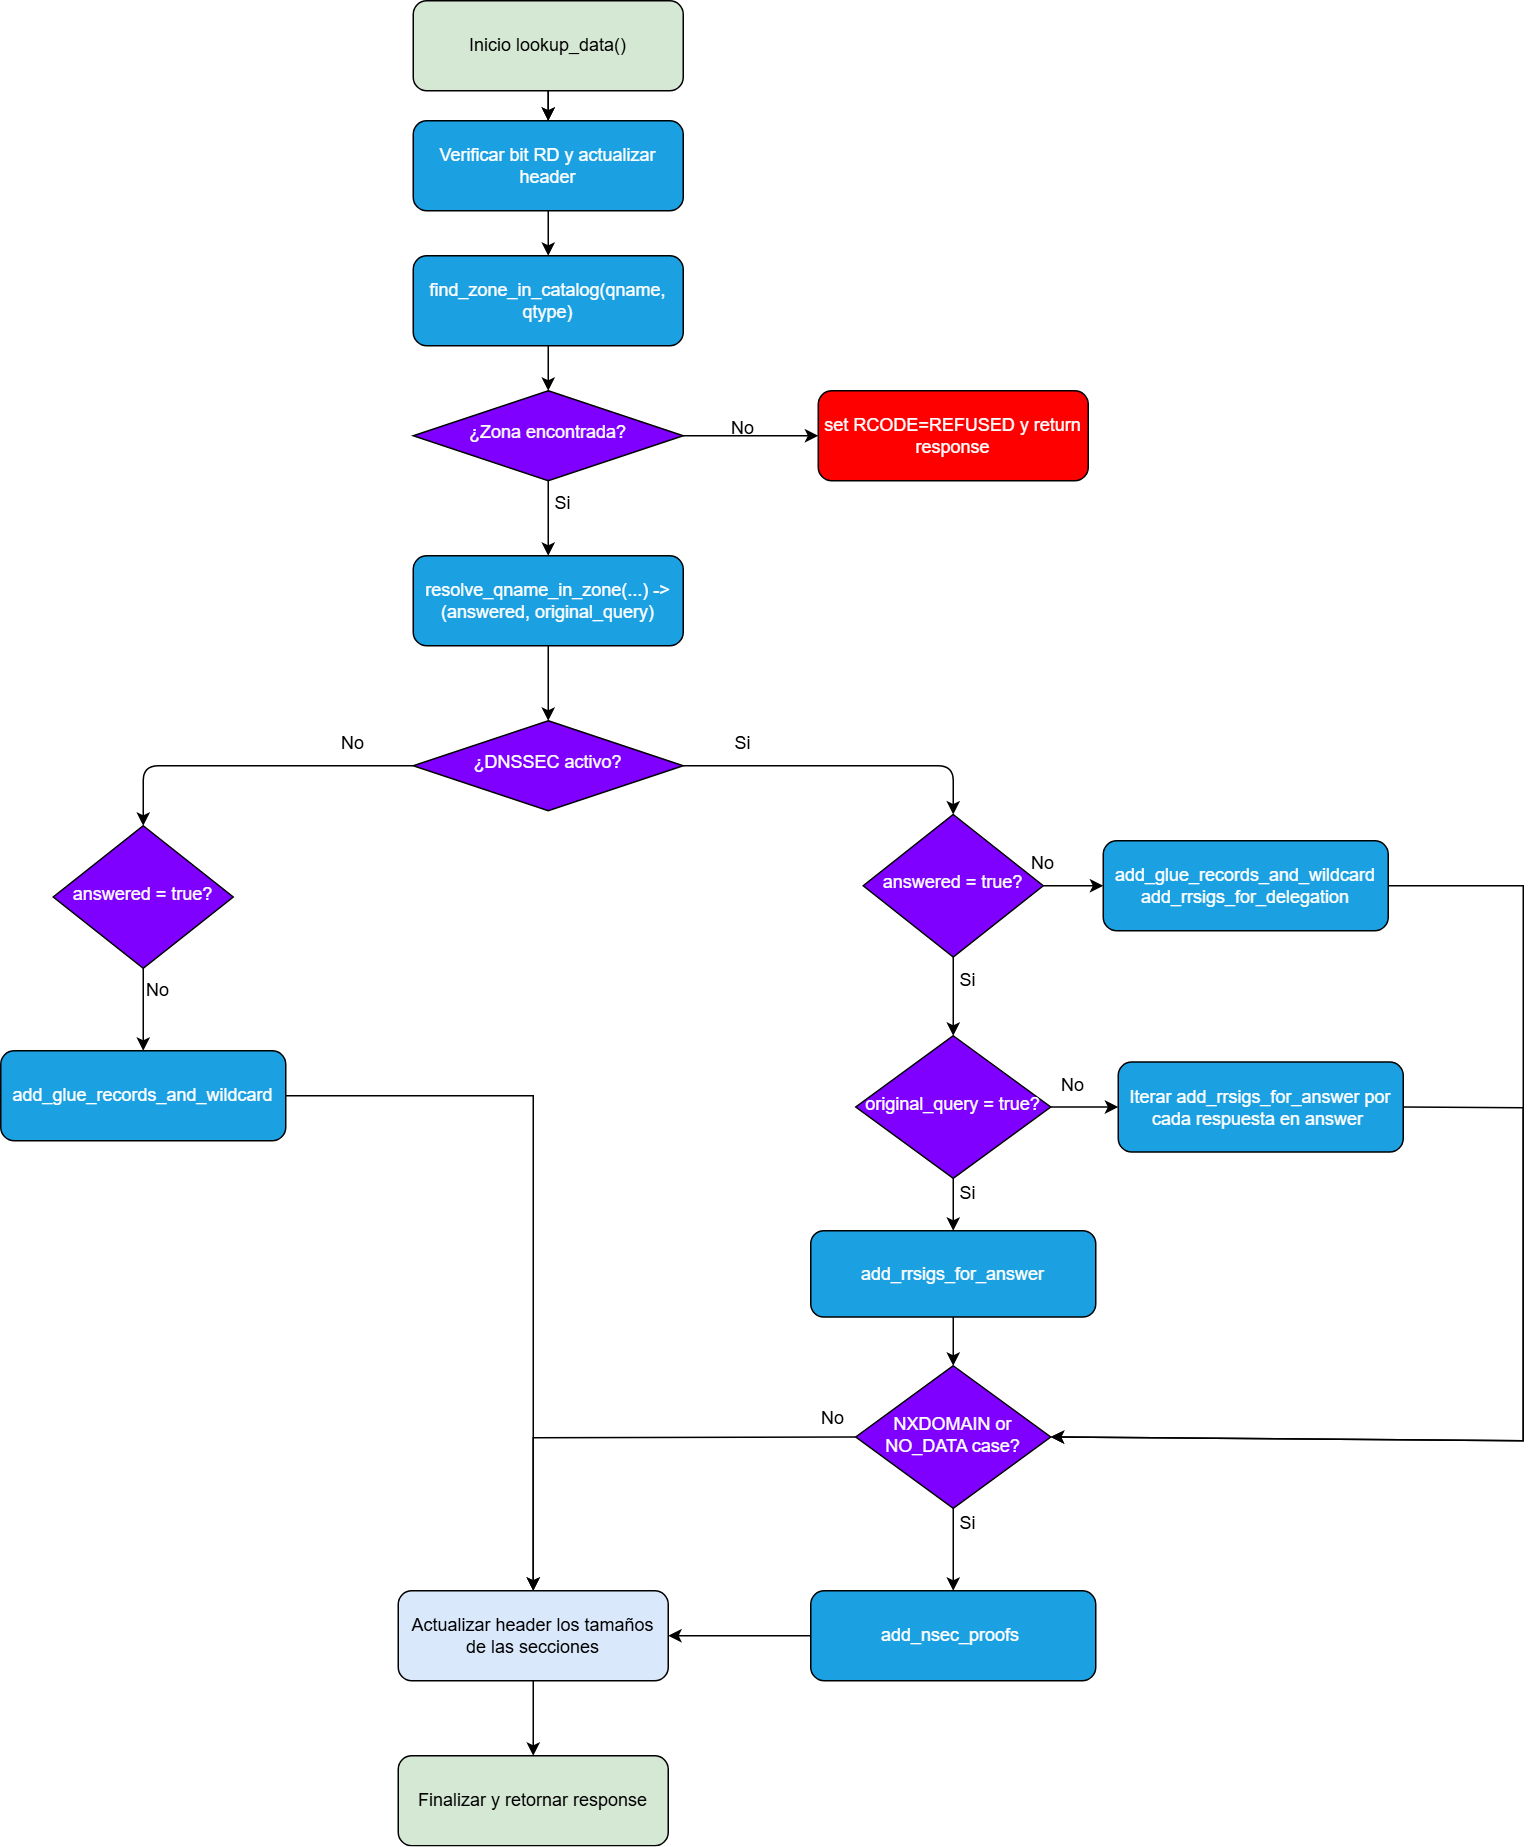

The diagram above was exported from draw.io. Its source (the exported page's mxGraphModel, read from the mxfile embedded in the PNG):
<mxGraphModel dx="1042" dy="572" grid="1" gridSize="10" guides="1" tooltips="1" connect="1" arrows="1" fold="1" page="1" pageScale="1" pageWidth="827" pageHeight="1169" math="0" shadow="0">
  <root>
    <mxCell id="0" />
    <mxCell id="1" parent="0" />
    <mxCell id="_DO0GBdIqmTQVbDsmYqF-1" value="" style="edgeStyle=orthogonalEdgeStyle;rounded=0;orthogonalLoop=1;jettySize=auto;html=1;" parent="1" source="n1" target="n3" edge="1">
      <mxGeometry relative="1" as="geometry" />
    </mxCell>
    <mxCell id="n1" value="Inicio lookup_data()" style="rounded=1;whiteSpace=wrap;html=1;fillColor=#d5e8d4;" parent="1" vertex="1">
      <mxGeometry x="280" y="10" width="180" height="60" as="geometry" />
    </mxCell>
    <mxCell id="n3" value="Verificar bit RD y actualizar header" style="rounded=1;whiteSpace=wrap;html=1;fontSize=12;glass=0;strokeWidth=1;shadow=0;fillColor=#1ba1e2;fontColor=#ffffff;strokeColor=#000000;" parent="1" vertex="1">
      <mxGeometry x="280" y="90" width="180" height="60" as="geometry" />
    </mxCell>
    <mxCell id="n5" value="find_zone_in_catalog(qname, qtype)" style="rounded=1;whiteSpace=wrap;html=1;fontSize=12;glass=0;strokeWidth=1;shadow=0;fillColor=#1ba1e2;fontColor=#ffffff;strokeColor=#000000;" parent="1" vertex="1">
      <mxGeometry x="280" y="180" width="180" height="60" as="geometry" />
    </mxCell>
    <mxCell id="n6" value="¿Zona encontrada?" style="rhombus;whiteSpace=wrap;html=1;shadow=0;fontFamily=Helvetica;fontSize=12;align=center;strokeWidth=1;spacing=6;spacingTop=-4;fillColor=#7F00FF;fontColor=#ffffff;strokeColor=#000000;" parent="1" vertex="1">
      <mxGeometry x="280" y="270" width="180" height="60" as="geometry" />
    </mxCell>
    <mxCell id="n7" value="&lt;font style=&quot;color: light-dark(rgb(255, 255, 255), rgb(255, 255, 255));&quot;&gt;set RCODE=REFUSED y return response&lt;/font&gt;" style="rounded=1;whiteSpace=wrap;html=1;fontSize=12;glass=0;strokeWidth=1;shadow=0;fillColor=#FF0000;strokeColor=#000000;" parent="1" vertex="1">
      <mxGeometry x="550" y="270" width="180" height="60" as="geometry" />
    </mxCell>
    <mxCell id="n8" value="resolve_qname_in_zone(...) -&amp;gt;&lt;div&gt;(answered, original_query)&lt;/div&gt;" style="rounded=1;whiteSpace=wrap;html=1;fontSize=12;glass=0;strokeWidth=1;shadow=0;fillColor=#1ba1e2;fontColor=#ffffff;strokeColor=#000000;" parent="1" vertex="1">
      <mxGeometry x="280" y="380" width="180" height="60" as="geometry" />
    </mxCell>
    <mxCell id="n9" value="¿DNSSEC activo?" style="rhombus;whiteSpace=wrap;html=1;shadow=0;fontFamily=Helvetica;fontSize=12;align=center;strokeWidth=1;spacing=6;spacingTop=-4;fillColor=#7F00FF;fontColor=#ffffff;strokeColor=#000000;" parent="1" vertex="1">
      <mxGeometry x="280" y="490" width="180" height="60" as="geometry" />
    </mxCell>
    <mxCell id="n12" value="Actualizar header los tamaños de las secciones" style="rounded=1;whiteSpace=wrap;html=1;fillColor=#dae8fc;" parent="1" vertex="1">
      <mxGeometry x="270" y="1070" width="180" height="60" as="geometry" />
    </mxCell>
    <mxCell id="n13" value="Finalizar y retornar response" style="rounded=1;whiteSpace=wrap;html=1;fillColor=#d5e8d4;" parent="1" vertex="1">
      <mxGeometry x="270" y="1180" width="180" height="60" as="geometry" />
    </mxCell>
    <mxCell id="n2-n3" style="edgeStyle=orthogonalEdgeStyle;rounded=1;orthogonalLoop=1;jettySize=auto;html=1;" parent="1" target="n3" edge="1">
      <mxGeometry relative="1" as="geometry">
        <mxPoint x="370" y="70" as="sourcePoint" />
      </mxGeometry>
    </mxCell>
    <mxCell id="n3-n4" style="edgeStyle=orthogonalEdgeStyle;rounded=1;orthogonalLoop=1;jettySize=auto;html=1;" parent="1" source="n3" target="n5" edge="1">
      <mxGeometry relative="1" as="geometry">
        <mxPoint x="370" y="170" as="targetPoint" />
      </mxGeometry>
    </mxCell>
    <mxCell id="n5-n6" style="edgeStyle=orthogonalEdgeStyle;rounded=1;orthogonalLoop=1;jettySize=auto;html=1;" parent="1" source="n5" target="n6" edge="1">
      <mxGeometry relative="1" as="geometry" />
    </mxCell>
    <mxCell id="n6-n8" style="edgeStyle=orthogonalEdgeStyle;rounded=1;orthogonalLoop=1;jettySize=auto;html=1;" parent="1" source="n6" target="n8" edge="1">
      <mxGeometry relative="1" as="geometry" />
    </mxCell>
    <mxCell id="n6-n7" style="edgeStyle=orthogonalEdgeStyle;rounded=1;orthogonalLoop=1;jettySize=auto;html=1;" parent="1" source="n6" target="n7" edge="1">
      <mxGeometry relative="1" as="geometry" />
    </mxCell>
    <mxCell id="n8-n9" style="edgeStyle=orthogonalEdgeStyle;rounded=1;orthogonalLoop=1;jettySize=auto;html=1;" parent="1" source="n8" target="n9" edge="1">
      <mxGeometry relative="1" as="geometry" />
    </mxCell>
    <mxCell id="n9-n10" style="edgeStyle=orthogonalEdgeStyle;rounded=1;orthogonalLoop=1;jettySize=auto;html=1;entryX=0.5;entryY=0;entryDx=0;entryDy=0;" parent="1" source="n9" target="_DO0GBdIqmTQVbDsmYqF-2" edge="1">
      <mxGeometry relative="1" as="geometry">
        <mxPoint x="160" y="570" as="targetPoint" />
      </mxGeometry>
    </mxCell>
    <mxCell id="n9-n11" style="edgeStyle=orthogonalEdgeStyle;rounded=1;orthogonalLoop=1;jettySize=auto;html=1;" parent="1" source="n9" target="_DO0GBdIqmTQVbDsmYqF-12" edge="1">
      <mxGeometry relative="1" as="geometry">
        <mxPoint x="610" y="555" as="targetPoint" />
      </mxGeometry>
    </mxCell>
    <mxCell id="n12-n13" style="edgeStyle=orthogonalEdgeStyle;rounded=1;orthogonalLoop=1;jettySize=auto;html=1;" parent="1" source="n12" target="n13" edge="1">
      <mxGeometry relative="1" as="geometry" />
    </mxCell>
    <mxCell id="_DO0GBdIqmTQVbDsmYqF-2" value="answered = true?" style="rhombus;whiteSpace=wrap;html=1;shadow=0;fontFamily=Helvetica;fontSize=12;align=center;strokeWidth=1;spacing=6;spacingTop=-4;fillColor=#7F00FF;fontColor=#ffffff;strokeColor=#000000;" parent="1" vertex="1">
      <mxGeometry x="40" y="560" width="120" height="95" as="geometry" />
    </mxCell>
    <mxCell id="_DO0GBdIqmTQVbDsmYqF-5" value="Si" style="text;html=1;whiteSpace=wrap;strokeColor=none;fillColor=none;align=center;verticalAlign=middle;rounded=0;" parent="1" vertex="1">
      <mxGeometry x="470" y="490" width="60" height="30" as="geometry" />
    </mxCell>
    <mxCell id="_DO0GBdIqmTQVbDsmYqF-7" value="No" style="text;html=1;whiteSpace=wrap;strokeColor=none;fillColor=none;align=center;verticalAlign=middle;rounded=0;" parent="1" vertex="1">
      <mxGeometry x="210" y="490" width="60" height="30" as="geometry" />
    </mxCell>
    <mxCell id="_DO0GBdIqmTQVbDsmYqF-8" value="add_glue_records_and_wildcard&lt;div&gt;add_rrsigs_for_delegation&lt;/div&gt;" style="rounded=1;whiteSpace=wrap;html=1;fontSize=12;glass=0;strokeWidth=1;shadow=0;fillColor=#1ba1e2;fontColor=#ffffff;strokeColor=#000000;" parent="1" vertex="1">
      <mxGeometry x="740" y="570" width="190" height="60" as="geometry" />
    </mxCell>
    <mxCell id="_DO0GBdIqmTQVbDsmYqF-9" value="" style="endArrow=classic;html=1;rounded=0;exitX=1;exitY=0.5;exitDx=0;exitDy=0;entryX=0;entryY=0.5;entryDx=0;entryDy=0;" parent="1" target="_DO0GBdIqmTQVbDsmYqF-8" edge="1">
      <mxGeometry width="50" height="50" relative="1" as="geometry">
        <mxPoint x="700" y="600" as="sourcePoint" />
        <mxPoint x="440" y="670" as="targetPoint" />
      </mxGeometry>
    </mxCell>
    <mxCell id="_DO0GBdIqmTQVbDsmYqF-10" value="No" style="text;html=1;whiteSpace=wrap;strokeColor=none;fillColor=none;align=center;verticalAlign=middle;rounded=0;" parent="1" vertex="1">
      <mxGeometry x="670" y="570" width="60" height="30" as="geometry" />
    </mxCell>
    <mxCell id="_DO0GBdIqmTQVbDsmYqF-12" value="answered = true?" style="rhombus;whiteSpace=wrap;html=1;shadow=0;fontFamily=Helvetica;fontSize=12;align=center;strokeWidth=1;spacing=6;spacingTop=-4;fillColor=#7F00FF;fontColor=#ffffff;strokeColor=#000000;" parent="1" vertex="1">
      <mxGeometry x="580" y="552.5" width="120" height="95" as="geometry" />
    </mxCell>
    <mxCell id="_DO0GBdIqmTQVbDsmYqF-13" value="" style="endArrow=classic;html=1;rounded=0;exitX=0.5;exitY=1;exitDx=0;exitDy=0;entryX=0.5;entryY=0;entryDx=0;entryDy=0;" parent="1" source="_DO0GBdIqmTQVbDsmYqF-12" target="_DO0GBdIqmTQVbDsmYqF-15" edge="1">
      <mxGeometry width="50" height="50" relative="1" as="geometry">
        <mxPoint x="390" y="640" as="sourcePoint" />
        <mxPoint x="640" y="710" as="targetPoint" />
      </mxGeometry>
    </mxCell>
    <mxCell id="_DO0GBdIqmTQVbDsmYqF-14" value="Si" style="text;html=1;whiteSpace=wrap;strokeColor=none;fillColor=none;align=center;verticalAlign=middle;rounded=0;" parent="1" vertex="1">
      <mxGeometry x="620" y="647.5" width="60" height="30" as="geometry" />
    </mxCell>
    <mxCell id="_DO0GBdIqmTQVbDsmYqF-15" value="original_query = true?" style="rhombus;whiteSpace=wrap;html=1;shadow=0;fontFamily=Helvetica;fontSize=12;align=center;strokeWidth=1;spacing=6;spacingTop=-4;fillColor=#7F00FF;fontColor=#ffffff;strokeColor=#000000;" parent="1" vertex="1">
      <mxGeometry x="575" y="700" width="130" height="95" as="geometry" />
    </mxCell>
    <mxCell id="_DO0GBdIqmTQVbDsmYqF-16" value="No" style="text;html=1;whiteSpace=wrap;strokeColor=none;fillColor=none;align=center;verticalAlign=middle;rounded=0;" parent="1" vertex="1">
      <mxGeometry x="690" y="717.5" width="60" height="30" as="geometry" />
    </mxCell>
    <mxCell id="_DO0GBdIqmTQVbDsmYqF-17" value="" style="endArrow=classic;html=1;rounded=0;exitX=1;exitY=0.5;exitDx=0;exitDy=0;entryX=0;entryY=0.5;entryDx=0;entryDy=0;" parent="1" source="_DO0GBdIqmTQVbDsmYqF-15" target="_DO0GBdIqmTQVbDsmYqF-18" edge="1">
      <mxGeometry width="50" height="50" relative="1" as="geometry">
        <mxPoint x="390" y="720" as="sourcePoint" />
        <mxPoint x="720" y="850" as="targetPoint" />
      </mxGeometry>
    </mxCell>
    <mxCell id="_DO0GBdIqmTQVbDsmYqF-18" value="Iterar&amp;nbsp;add_rrsigs_for_answer por cada respuesta en answer&amp;nbsp;" style="rounded=1;whiteSpace=wrap;html=1;fontSize=12;glass=0;strokeWidth=1;shadow=0;fillColor=#1ba1e2;fontColor=#ffffff;strokeColor=#000000;" parent="1" vertex="1">
      <mxGeometry x="750" y="717.5" width="190" height="60" as="geometry" />
    </mxCell>
    <mxCell id="_DO0GBdIqmTQVbDsmYqF-19" value="" style="endArrow=classic;html=1;rounded=0;exitX=0.5;exitY=1;exitDx=0;exitDy=0;entryX=0.5;entryY=0;entryDx=0;entryDy=0;" parent="1" source="_DO0GBdIqmTQVbDsmYqF-15" edge="1" target="jm4tVKOaysJ7_M9hdMaC-7">
      <mxGeometry width="50" height="50" relative="1" as="geometry">
        <mxPoint x="700" y="840" as="sourcePoint" />
        <mxPoint x="640" y="850" as="targetPoint" />
      </mxGeometry>
    </mxCell>
    <mxCell id="_DO0GBdIqmTQVbDsmYqF-20" value="Si" style="text;html=1;whiteSpace=wrap;strokeColor=none;fillColor=none;align=center;verticalAlign=middle;rounded=0;" parent="1" vertex="1">
      <mxGeometry x="620" y="790" width="60" height="30" as="geometry" />
    </mxCell>
    <mxCell id="_DO0GBdIqmTQVbDsmYqF-21" value="add_nsec_proofs&amp;nbsp;" style="rounded=1;whiteSpace=wrap;html=1;fontSize=12;glass=0;strokeWidth=1;shadow=0;fillColor=#1ba1e2;fontColor=#ffffff;strokeColor=#000000;" parent="1" vertex="1">
      <mxGeometry x="545" y="1070" width="190" height="60" as="geometry" />
    </mxCell>
    <mxCell id="_DO0GBdIqmTQVbDsmYqF-22" value="NXDOMAIN or NO_DATA case?" style="rhombus;whiteSpace=wrap;html=1;shadow=0;fontFamily=Helvetica;fontSize=12;align=center;strokeWidth=1;spacing=6;spacingTop=-4;fillColor=#7F00FF;fontColor=#ffffff;strokeColor=#000000;" parent="1" vertex="1">
      <mxGeometry x="575" y="920" width="130" height="95" as="geometry" />
    </mxCell>
    <mxCell id="_DO0GBdIqmTQVbDsmYqF-23" value="" style="endArrow=classic;html=1;rounded=0;exitX=0.5;exitY=1;exitDx=0;exitDy=0;" parent="1" source="_DO0GBdIqmTQVbDsmYqF-22" target="_DO0GBdIqmTQVbDsmYqF-21" edge="1">
      <mxGeometry width="50" height="50" relative="1" as="geometry">
        <mxPoint x="645" y="1062.5" as="sourcePoint" />
        <mxPoint x="680" y="975" as="targetPoint" />
      </mxGeometry>
    </mxCell>
    <mxCell id="_DO0GBdIqmTQVbDsmYqF-24" value="add_glue_records_and_wildcard" style="rounded=1;whiteSpace=wrap;html=1;fontSize=12;glass=0;strokeWidth=1;shadow=0;fillColor=#1ba1e2;fontColor=#ffffff;strokeColor=#000000;" parent="1" vertex="1">
      <mxGeometry x="5" y="710" width="190" height="60" as="geometry" />
    </mxCell>
    <mxCell id="_DO0GBdIqmTQVbDsmYqF-25" value="" style="endArrow=classic;html=1;rounded=0;exitX=0.5;exitY=1;exitDx=0;exitDy=0;entryX=0.5;entryY=0;entryDx=0;entryDy=0;" parent="1" source="_DO0GBdIqmTQVbDsmYqF-2" target="_DO0GBdIqmTQVbDsmYqF-24" edge="1">
      <mxGeometry width="50" height="50" relative="1" as="geometry">
        <mxPoint x="520" y="810" as="sourcePoint" />
        <mxPoint x="570" y="760" as="targetPoint" />
      </mxGeometry>
    </mxCell>
    <mxCell id="_DO0GBdIqmTQVbDsmYqF-26" value="No" style="text;html=1;whiteSpace=wrap;strokeColor=none;fillColor=none;align=center;verticalAlign=middle;rounded=0;" parent="1" vertex="1">
      <mxGeometry x="80" y="655" width="60" height="30" as="geometry" />
    </mxCell>
    <mxCell id="_DO0GBdIqmTQVbDsmYqF-27" value="" style="endArrow=classic;html=1;rounded=0;exitX=1;exitY=0.5;exitDx=0;exitDy=0;entryX=0.5;entryY=0;entryDx=0;entryDy=0;" parent="1" source="_DO0GBdIqmTQVbDsmYqF-24" target="n12" edge="1">
      <mxGeometry width="50" height="50" relative="1" as="geometry">
        <mxPoint x="380" y="890" as="sourcePoint" />
        <mxPoint x="430" y="840" as="targetPoint" />
        <Array as="points">
          <mxPoint x="360" y="740" />
        </Array>
      </mxGeometry>
    </mxCell>
    <mxCell id="_DO0GBdIqmTQVbDsmYqF-28" value="" style="endArrow=classic;html=1;rounded=0;exitX=0;exitY=0.5;exitDx=0;exitDy=0;entryX=1;entryY=0.5;entryDx=0;entryDy=0;" parent="1" source="_DO0GBdIqmTQVbDsmYqF-21" target="n12" edge="1">
      <mxGeometry width="50" height="50" relative="1" as="geometry">
        <mxPoint x="380" y="950" as="sourcePoint" />
        <mxPoint x="430" y="900" as="targetPoint" />
      </mxGeometry>
    </mxCell>
    <mxCell id="_DO0GBdIqmTQVbDsmYqF-29" value="" style="endArrow=classic;html=1;rounded=0;exitX=1;exitY=0.5;exitDx=0;exitDy=0;entryX=1;entryY=0.5;entryDx=0;entryDy=0;" parent="1" source="_DO0GBdIqmTQVbDsmYqF-8" target="_DO0GBdIqmTQVbDsmYqF-22" edge="1">
      <mxGeometry width="50" height="50" relative="1" as="geometry">
        <mxPoint x="380" y="880" as="sourcePoint" />
        <mxPoint x="430" y="830" as="targetPoint" />
        <Array as="points">
          <mxPoint x="1020" y="600" />
          <mxPoint x="1020" y="970" />
        </Array>
      </mxGeometry>
    </mxCell>
    <mxCell id="_DO0GBdIqmTQVbDsmYqF-30" value="" style="endArrow=classic;html=1;rounded=0;exitX=0;exitY=0.5;exitDx=0;exitDy=0;entryX=0.5;entryY=0;entryDx=0;entryDy=0;" parent="1" source="_DO0GBdIqmTQVbDsmYqF-22" target="n12" edge="1">
      <mxGeometry width="50" height="50" relative="1" as="geometry">
        <mxPoint x="380" y="880" as="sourcePoint" />
        <mxPoint x="430" y="830" as="targetPoint" />
        <Array as="points">
          <mxPoint x="360" y="968" />
        </Array>
      </mxGeometry>
    </mxCell>
    <mxCell id="_DO0GBdIqmTQVbDsmYqF-31" value="Si" style="text;html=1;whiteSpace=wrap;strokeColor=none;fillColor=none;align=center;verticalAlign=middle;rounded=0;" parent="1" vertex="1">
      <mxGeometry x="620" y="1010" width="60" height="30" as="geometry" />
    </mxCell>
    <mxCell id="_DO0GBdIqmTQVbDsmYqF-32" value="No" style="text;html=1;whiteSpace=wrap;strokeColor=none;fillColor=none;align=center;verticalAlign=middle;rounded=0;" parent="1" vertex="1">
      <mxGeometry x="530" y="940" width="60" height="30" as="geometry" />
    </mxCell>
    <mxCell id="_DO0GBdIqmTQVbDsmYqF-33" value="" style="endArrow=classic;html=1;rounded=0;exitX=1;exitY=0.5;exitDx=0;exitDy=0;entryX=1;entryY=0.5;entryDx=0;entryDy=0;" parent="1" source="_DO0GBdIqmTQVbDsmYqF-18" target="_DO0GBdIqmTQVbDsmYqF-22" edge="1">
      <mxGeometry width="50" height="50" relative="1" as="geometry">
        <mxPoint x="380" y="760" as="sourcePoint" />
        <mxPoint x="430" y="710" as="targetPoint" />
        <Array as="points">
          <mxPoint x="1020" y="748" />
          <mxPoint x="1020" y="970" />
        </Array>
      </mxGeometry>
    </mxCell>
    <mxCell id="jm4tVKOaysJ7_M9hdMaC-1" value="No" style="text;html=1;whiteSpace=wrap;strokeColor=none;fillColor=none;align=center;verticalAlign=middle;rounded=0;" vertex="1" parent="1">
      <mxGeometry x="470" y="280" width="60" height="30" as="geometry" />
    </mxCell>
    <mxCell id="jm4tVKOaysJ7_M9hdMaC-3" value="Si" style="text;html=1;whiteSpace=wrap;strokeColor=none;fillColor=none;align=center;verticalAlign=middle;rounded=0;" vertex="1" parent="1">
      <mxGeometry x="350" y="330" width="60" height="30" as="geometry" />
    </mxCell>
    <mxCell id="jm4tVKOaysJ7_M9hdMaC-7" value="add_rrsigs_for_answer" style="rounded=1;whiteSpace=wrap;html=1;fontSize=12;glass=0;strokeWidth=1;shadow=0;fillColor=#1ba1e2;fontColor=#ffffff;strokeColor=#000000;" vertex="1" parent="1">
      <mxGeometry x="545" y="830" width="190" height="57.5" as="geometry" />
    </mxCell>
    <mxCell id="jm4tVKOaysJ7_M9hdMaC-8" value="" style="endArrow=classic;html=1;rounded=0;exitX=0.5;exitY=1;exitDx=0;exitDy=0;entryX=0.5;entryY=0;entryDx=0;entryDy=0;" edge="1" parent="1" source="jm4tVKOaysJ7_M9hdMaC-7" target="_DO0GBdIqmTQVbDsmYqF-22">
      <mxGeometry width="50" height="50" relative="1" as="geometry">
        <mxPoint x="480" y="880" as="sourcePoint" />
        <mxPoint x="530" y="830" as="targetPoint" />
      </mxGeometry>
    </mxCell>
  </root>
</mxGraphModel>